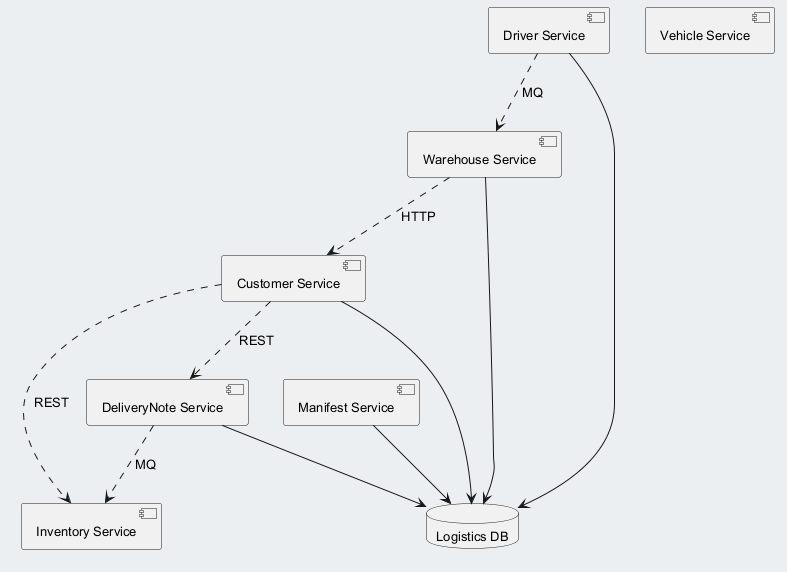

The diagram above was rendered by PlantUML. Its source (embedded in the PNG):
@startuml
skinparam backgroundColor #ECEFF1
skinparam classBackgroundColor #FFFFFF
skinparam classBorderColor #455A64
skinparam defaultFontSize 13
component "Inventory Service" as C_InventoryService
component "Manifest Service" as C_ManifestService
component "Driver Service" as C_DriverService
component "DeliveryNote Service" as C_DeliveryNoteService
component "Vehicle Service" as C_VehicleService
component "Customer Service" as C_CustomerService
component "Warehouse Service" as C_WarehouseService
database "Logistics DB" as DB_logistics
C_ManifestService --> DB_logistics
C_DriverService --> DB_logistics
C_DeliveryNoteService --> DB_logistics
C_CustomerService --> DB_logistics
C_WarehouseService --> DB_logistics
C_CustomerService ..> C_InventoryService : REST
C_WarehouseService ..> C_CustomerService : HTTP
C_DeliveryNoteService ..> C_InventoryService : MQ
C_CustomerService ..> C_DeliveryNoteService : REST
C_DriverService ..> C_WarehouseService : MQ
@enduml